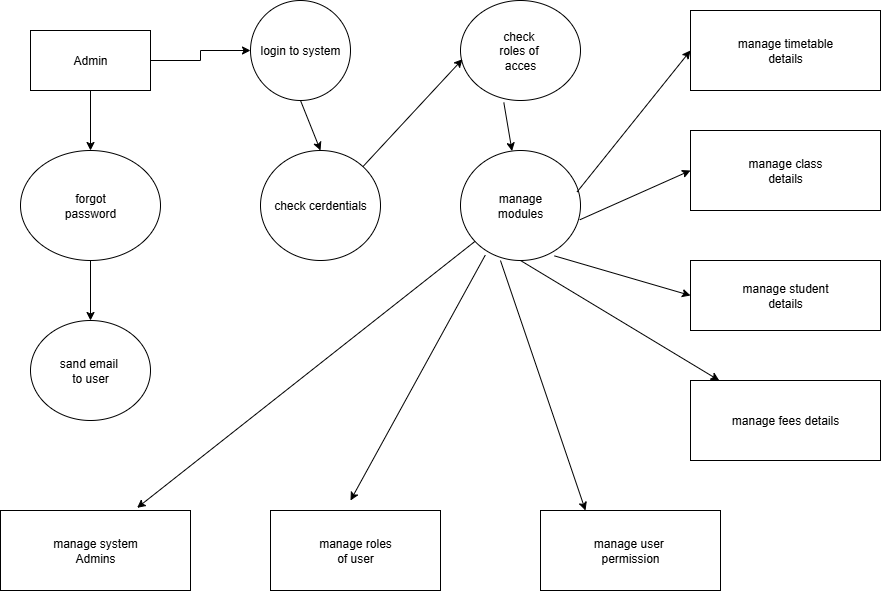

The diagram above was exported from draw.io. Its source (the exported page's mxGraphModel, read from the mxfile embedded in the PNG):
<mxGraphModel dx="786" dy="451" grid="1" gridSize="10" guides="1" tooltips="1" connect="1" arrows="1" fold="1" page="1" pageScale="1" pageWidth="827" pageHeight="1169" math="0" shadow="0">
  <root>
    <mxCell id="0" />
    <mxCell id="1" parent="0" />
    <mxCell id="8_V2KraxCyYHKSsPK-Pr-6" style="edgeStyle=orthogonalEdgeStyle;rounded=0;orthogonalLoop=1;jettySize=auto;html=1;exitX=0.5;exitY=1;exitDx=0;exitDy=0;entryX=0.5;entryY=0;entryDx=0;entryDy=0;" edge="1" parent="1" source="8_V2KraxCyYHKSsPK-Pr-1" target="8_V2KraxCyYHKSsPK-Pr-4">
      <mxGeometry relative="1" as="geometry" />
    </mxCell>
    <mxCell id="8_V2KraxCyYHKSsPK-Pr-39" style="edgeStyle=orthogonalEdgeStyle;rounded=0;orthogonalLoop=1;jettySize=auto;html=1;exitX=1;exitY=0.5;exitDx=0;exitDy=0;" edge="1" parent="1" source="8_V2KraxCyYHKSsPK-Pr-1" target="8_V2KraxCyYHKSsPK-Pr-2">
      <mxGeometry relative="1" as="geometry" />
    </mxCell>
    <mxCell id="8_V2KraxCyYHKSsPK-Pr-1" value="Admin" style="rounded=0;whiteSpace=wrap;html=1;" vertex="1" parent="1">
      <mxGeometry x="50" y="40" width="120" height="60" as="geometry" />
    </mxCell>
    <mxCell id="8_V2KraxCyYHKSsPK-Pr-2" value="login to system" style="ellipse;whiteSpace=wrap;html=1;" vertex="1" parent="1">
      <mxGeometry x="270" y="10" width="100" height="100" as="geometry" />
    </mxCell>
    <mxCell id="8_V2KraxCyYHKSsPK-Pr-3" value="check&amp;nbsp;&lt;div&gt;roles of&amp;nbsp;&lt;/div&gt;&lt;div&gt;acces&lt;/div&gt;" style="ellipse;whiteSpace=wrap;html=1;" vertex="1" parent="1">
      <mxGeometry x="480" y="10" width="120" height="100" as="geometry" />
    </mxCell>
    <mxCell id="8_V2KraxCyYHKSsPK-Pr-7" style="edgeStyle=orthogonalEdgeStyle;rounded=0;orthogonalLoop=1;jettySize=auto;html=1;exitX=0.5;exitY=1;exitDx=0;exitDy=0;entryX=0.5;entryY=0;entryDx=0;entryDy=0;" edge="1" parent="1" source="8_V2KraxCyYHKSsPK-Pr-4" target="8_V2KraxCyYHKSsPK-Pr-5">
      <mxGeometry relative="1" as="geometry" />
    </mxCell>
    <mxCell id="8_V2KraxCyYHKSsPK-Pr-4" value="forgot&lt;div&gt;password&lt;/div&gt;" style="ellipse;whiteSpace=wrap;html=1;" vertex="1" parent="1">
      <mxGeometry x="40" y="160" width="140" height="110" as="geometry" />
    </mxCell>
    <mxCell id="8_V2KraxCyYHKSsPK-Pr-5" value="sand email&amp;nbsp;&lt;div&gt;to user&lt;/div&gt;" style="ellipse;whiteSpace=wrap;html=1;" vertex="1" parent="1">
      <mxGeometry x="50" y="330" width="120" height="100" as="geometry" />
    </mxCell>
    <mxCell id="8_V2KraxCyYHKSsPK-Pr-10" value="manage timetable&lt;div&gt;details&lt;/div&gt;" style="rounded=0;whiteSpace=wrap;html=1;" vertex="1" parent="1">
      <mxGeometry x="710" y="20" width="190" height="80" as="geometry" />
    </mxCell>
    <mxCell id="8_V2KraxCyYHKSsPK-Pr-14" style="edgeStyle=orthogonalEdgeStyle;rounded=0;orthogonalLoop=1;jettySize=auto;html=1;exitX=1;exitY=0.5;exitDx=0;exitDy=0;" edge="1" parent="1" source="8_V2KraxCyYHKSsPK-Pr-11">
      <mxGeometry relative="1" as="geometry">
        <mxPoint x="870" y="180" as="targetPoint" />
      </mxGeometry>
    </mxCell>
    <mxCell id="8_V2KraxCyYHKSsPK-Pr-11" value="manage class&lt;div&gt;details&lt;/div&gt;" style="rounded=0;whiteSpace=wrap;html=1;" vertex="1" parent="1">
      <mxGeometry x="710" y="140" width="190" height="80" as="geometry" />
    </mxCell>
    <mxCell id="8_V2KraxCyYHKSsPK-Pr-15" value="manage student&lt;div&gt;details&lt;/div&gt;" style="rounded=0;whiteSpace=wrap;html=1;" vertex="1" parent="1">
      <mxGeometry x="710" y="270" width="190" height="70" as="geometry" />
    </mxCell>
    <mxCell id="8_V2KraxCyYHKSsPK-Pr-19" value="manage fees details" style="rounded=0;whiteSpace=wrap;html=1;" vertex="1" parent="1">
      <mxGeometry x="710" y="390" width="190" height="80" as="geometry" />
    </mxCell>
    <mxCell id="8_V2KraxCyYHKSsPK-Pr-20" value="manage user&amp;nbsp;&lt;div&gt;permission&lt;/div&gt;" style="rounded=0;whiteSpace=wrap;html=1;" vertex="1" parent="1">
      <mxGeometry x="560" y="520" width="180" height="80" as="geometry" />
    </mxCell>
    <mxCell id="8_V2KraxCyYHKSsPK-Pr-22" value="manage roles&lt;div&gt;of user&lt;/div&gt;" style="rounded=0;whiteSpace=wrap;html=1;" vertex="1" parent="1">
      <mxGeometry x="290" y="520" width="170" height="80" as="geometry" />
    </mxCell>
    <mxCell id="8_V2KraxCyYHKSsPK-Pr-23" value="manage system&lt;div&gt;Admins&lt;/div&gt;" style="rounded=0;whiteSpace=wrap;html=1;" vertex="1" parent="1">
      <mxGeometry x="20" y="520" width="190" height="80" as="geometry" />
    </mxCell>
    <mxCell id="8_V2KraxCyYHKSsPK-Pr-27" value="check cerdentials" style="ellipse;whiteSpace=wrap;html=1;" vertex="1" parent="1">
      <mxGeometry x="280" y="160" width="120" height="110" as="geometry" />
    </mxCell>
    <mxCell id="8_V2KraxCyYHKSsPK-Pr-28" value="manage&lt;div&gt;modules&lt;/div&gt;" style="ellipse;whiteSpace=wrap;html=1;" vertex="1" parent="1">
      <mxGeometry x="480" y="160" width="120" height="110" as="geometry" />
    </mxCell>
    <mxCell id="8_V2KraxCyYHKSsPK-Pr-29" value="" style="endArrow=classic;html=1;rounded=0;entryX=0.017;entryY=0.587;entryDx=0;entryDy=0;entryPerimeter=0;exitX=1;exitY=0;exitDx=0;exitDy=0;" edge="1" parent="1" source="8_V2KraxCyYHKSsPK-Pr-27" target="8_V2KraxCyYHKSsPK-Pr-3">
      <mxGeometry width="50" height="50" relative="1" as="geometry">
        <mxPoint x="370" y="230" as="sourcePoint" />
        <mxPoint x="420" y="180" as="targetPoint" />
      </mxGeometry>
    </mxCell>
    <mxCell id="8_V2KraxCyYHKSsPK-Pr-30" value="" style="endArrow=classic;html=1;rounded=0;exitX=0.5;exitY=1;exitDx=0;exitDy=0;entryX=0.5;entryY=0;entryDx=0;entryDy=0;" edge="1" parent="1" source="8_V2KraxCyYHKSsPK-Pr-2" target="8_V2KraxCyYHKSsPK-Pr-27">
      <mxGeometry width="50" height="50" relative="1" as="geometry">
        <mxPoint x="370" y="230" as="sourcePoint" />
        <mxPoint x="420" y="180" as="targetPoint" />
      </mxGeometry>
    </mxCell>
    <mxCell id="8_V2KraxCyYHKSsPK-Pr-31" value="" style="endArrow=classic;html=1;rounded=0;exitX=0.361;exitY=1.02;exitDx=0;exitDy=0;exitPerimeter=0;" edge="1" parent="1" source="8_V2KraxCyYHKSsPK-Pr-3" target="8_V2KraxCyYHKSsPK-Pr-28">
      <mxGeometry width="50" height="50" relative="1" as="geometry">
        <mxPoint x="370" y="320" as="sourcePoint" />
        <mxPoint x="420" y="270" as="targetPoint" />
      </mxGeometry>
    </mxCell>
    <mxCell id="8_V2KraxCyYHKSsPK-Pr-32" value="" style="endArrow=classic;html=1;rounded=0;exitX=0.972;exitY=0.376;exitDx=0;exitDy=0;exitPerimeter=0;entryX=0;entryY=0.5;entryDx=0;entryDy=0;" edge="1" parent="1" source="8_V2KraxCyYHKSsPK-Pr-28" target="8_V2KraxCyYHKSsPK-Pr-10">
      <mxGeometry width="50" height="50" relative="1" as="geometry">
        <mxPoint x="370" y="320" as="sourcePoint" />
        <mxPoint x="420" y="270" as="targetPoint" />
      </mxGeometry>
    </mxCell>
    <mxCell id="8_V2KraxCyYHKSsPK-Pr-33" value="" style="endArrow=classic;html=1;rounded=0;entryX=0;entryY=0.5;entryDx=0;entryDy=0;exitX=0.994;exitY=0.63;exitDx=0;exitDy=0;exitPerimeter=0;" edge="1" parent="1" source="8_V2KraxCyYHKSsPK-Pr-28" target="8_V2KraxCyYHKSsPK-Pr-11">
      <mxGeometry width="50" height="50" relative="1" as="geometry">
        <mxPoint x="370" y="310" as="sourcePoint" />
        <mxPoint x="420" y="260" as="targetPoint" />
      </mxGeometry>
    </mxCell>
    <mxCell id="8_V2KraxCyYHKSsPK-Pr-34" value="" style="endArrow=classic;html=1;rounded=0;entryX=0;entryY=0.5;entryDx=0;entryDy=0;exitX=0.783;exitY=0.958;exitDx=0;exitDy=0;exitPerimeter=0;" edge="1" parent="1" source="8_V2KraxCyYHKSsPK-Pr-28" target="8_V2KraxCyYHKSsPK-Pr-15">
      <mxGeometry width="50" height="50" relative="1" as="geometry">
        <mxPoint x="370" y="370" as="sourcePoint" />
        <mxPoint x="420" y="320" as="targetPoint" />
      </mxGeometry>
    </mxCell>
    <mxCell id="8_V2KraxCyYHKSsPK-Pr-35" value="" style="endArrow=classic;html=1;rounded=0;exitX=0.5;exitY=1;exitDx=0;exitDy=0;" edge="1" parent="1" source="8_V2KraxCyYHKSsPK-Pr-28" target="8_V2KraxCyYHKSsPK-Pr-19">
      <mxGeometry width="50" height="50" relative="1" as="geometry">
        <mxPoint x="370" y="480" as="sourcePoint" />
        <mxPoint x="420" y="430" as="targetPoint" />
      </mxGeometry>
    </mxCell>
    <mxCell id="8_V2KraxCyYHKSsPK-Pr-36" value="" style="endArrow=classic;html=1;rounded=0;entryX=0.25;entryY=0;entryDx=0;entryDy=0;exitX=0.333;exitY=1;exitDx=0;exitDy=0;exitPerimeter=0;" edge="1" parent="1" source="8_V2KraxCyYHKSsPK-Pr-28" target="8_V2KraxCyYHKSsPK-Pr-20">
      <mxGeometry width="50" height="50" relative="1" as="geometry">
        <mxPoint x="370" y="480" as="sourcePoint" />
        <mxPoint x="420" y="430" as="targetPoint" />
      </mxGeometry>
    </mxCell>
    <mxCell id="8_V2KraxCyYHKSsPK-Pr-37" value="" style="endArrow=classic;html=1;rounded=0;exitX=0.206;exitY=0.952;exitDx=0;exitDy=0;exitPerimeter=0;" edge="1" parent="1" source="8_V2KraxCyYHKSsPK-Pr-28">
      <mxGeometry width="50" height="50" relative="1" as="geometry">
        <mxPoint x="370" y="480" as="sourcePoint" />
        <mxPoint x="370" y="510" as="targetPoint" />
      </mxGeometry>
    </mxCell>
    <mxCell id="8_V2KraxCyYHKSsPK-Pr-38" value="" style="endArrow=classic;html=1;rounded=0;entryX=0.719;entryY=-0.033;entryDx=0;entryDy=0;entryPerimeter=0;" edge="1" parent="1" source="8_V2KraxCyYHKSsPK-Pr-28" target="8_V2KraxCyYHKSsPK-Pr-23">
      <mxGeometry width="50" height="50" relative="1" as="geometry">
        <mxPoint x="370" y="480" as="sourcePoint" />
        <mxPoint x="420" y="430" as="targetPoint" />
      </mxGeometry>
    </mxCell>
  </root>
</mxGraphModel>